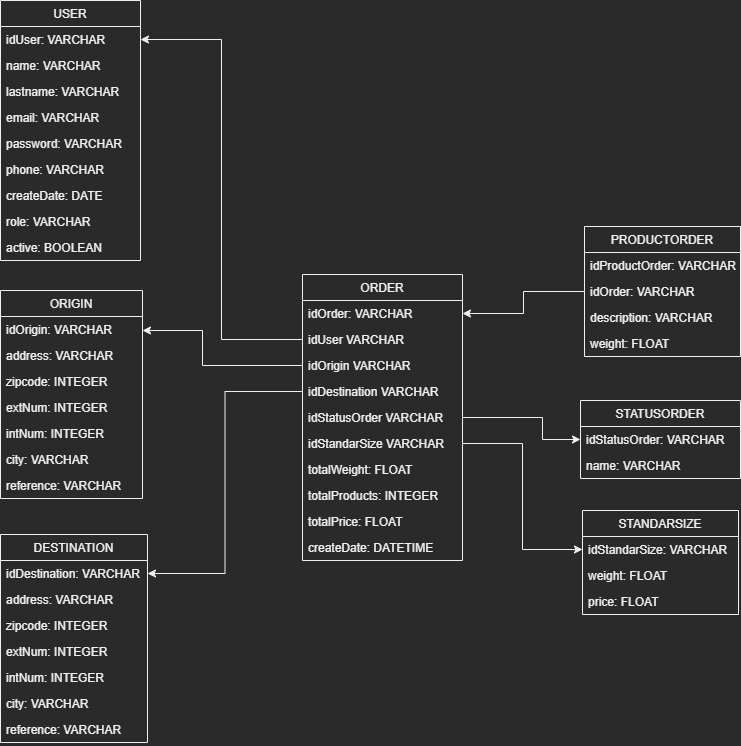

The diagram above was exported from draw.io. Its source (the exported page's mxGraphModel, read from the mxfile embedded in the PNG):
<mxGraphModel dx="865" dy="1743" grid="1" gridSize="10" guides="1" tooltips="1" connect="1" arrows="1" fold="1" page="1" pageScale="1" pageWidth="827" pageHeight="1169" math="0" shadow="0">
  <root>
    <mxCell id="0" />
    <mxCell id="1" parent="0" />
    <mxCell id="IvrGxtyAHWDXZyv6rzGN-23" value="USER" style="swimlane;fontStyle=0;childLayout=stackLayout;horizontal=1;startSize=26;fillColor=none;horizontalStack=0;resizeParent=1;resizeParentMax=0;resizeLast=0;collapsible=1;marginBottom=0;" parent="1" vertex="1">
      <mxGeometry x="238" y="-330" width="140" height="260" as="geometry" />
    </mxCell>
    <mxCell id="IvrGxtyAHWDXZyv6rzGN-24" value="idUser: VARCHAR" style="text;strokeColor=none;fillColor=none;align=left;verticalAlign=top;spacingLeft=4;spacingRight=4;overflow=hidden;rotatable=0;points=[[0,0.5],[1,0.5]];portConstraint=eastwest;" parent="IvrGxtyAHWDXZyv6rzGN-23" vertex="1">
      <mxGeometry y="26" width="140" height="26" as="geometry" />
    </mxCell>
    <mxCell id="6IofJE_C0OzY51tuT3Iw-2" value="name: VARCHAR" style="text;strokeColor=none;fillColor=none;align=left;verticalAlign=top;spacingLeft=4;spacingRight=4;overflow=hidden;rotatable=0;points=[[0,0.5],[1,0.5]];portConstraint=eastwest;fontStyle=0" parent="IvrGxtyAHWDXZyv6rzGN-23" vertex="1">
      <mxGeometry y="52" width="140" height="26" as="geometry" />
    </mxCell>
    <mxCell id="6IofJE_C0OzY51tuT3Iw-3" value="lastname: VARCHAR" style="text;strokeColor=none;fillColor=none;align=left;verticalAlign=top;spacingLeft=4;spacingRight=4;overflow=hidden;rotatable=0;points=[[0,0.5],[1,0.5]];portConstraint=eastwest;" parent="IvrGxtyAHWDXZyv6rzGN-23" vertex="1">
      <mxGeometry y="78" width="140" height="26" as="geometry" />
    </mxCell>
    <mxCell id="6IofJE_C0OzY51tuT3Iw-4" value="email: VARCHAR " style="text;strokeColor=none;fillColor=none;align=left;verticalAlign=top;spacingLeft=4;spacingRight=4;overflow=hidden;rotatable=0;points=[[0,0.5],[1,0.5]];portConstraint=eastwest;" parent="IvrGxtyAHWDXZyv6rzGN-23" vertex="1">
      <mxGeometry y="104" width="140" height="26" as="geometry" />
    </mxCell>
    <mxCell id="6IofJE_C0OzY51tuT3Iw-5" value="password: VARCHAR" style="text;strokeColor=none;fillColor=none;align=left;verticalAlign=top;spacingLeft=4;spacingRight=4;overflow=hidden;rotatable=0;points=[[0,0.5],[1,0.5]];portConstraint=eastwest;" parent="IvrGxtyAHWDXZyv6rzGN-23" vertex="1">
      <mxGeometry y="130" width="140" height="26" as="geometry" />
    </mxCell>
    <mxCell id="6IofJE_C0OzY51tuT3Iw-6" value="phone: VARCHAR" style="text;strokeColor=none;fillColor=none;align=left;verticalAlign=top;spacingLeft=4;spacingRight=4;overflow=hidden;rotatable=0;points=[[0,0.5],[1,0.5]];portConstraint=eastwest;" parent="IvrGxtyAHWDXZyv6rzGN-23" vertex="1">
      <mxGeometry y="156" width="140" height="26" as="geometry" />
    </mxCell>
    <mxCell id="6IofJE_C0OzY51tuT3Iw-1" value="createDate: DATE" style="text;strokeColor=none;fillColor=none;align=left;verticalAlign=top;spacingLeft=4;spacingRight=4;overflow=hidden;rotatable=0;points=[[0,0.5],[1,0.5]];portConstraint=eastwest;" parent="IvrGxtyAHWDXZyv6rzGN-23" vertex="1">
      <mxGeometry y="182" width="140" height="26" as="geometry" />
    </mxCell>
    <mxCell id="6IofJE_C0OzY51tuT3Iw-8" value="role: VARCHAR " style="text;strokeColor=none;fillColor=none;align=left;verticalAlign=top;spacingLeft=4;spacingRight=4;overflow=hidden;rotatable=0;points=[[0,0.5],[1,0.5]];portConstraint=eastwest;" parent="IvrGxtyAHWDXZyv6rzGN-23" vertex="1">
      <mxGeometry y="208" width="140" height="26" as="geometry" />
    </mxCell>
    <mxCell id="6IofJE_C0OzY51tuT3Iw-7" value="active: BOOLEAN" style="text;strokeColor=none;fillColor=none;align=left;verticalAlign=top;spacingLeft=4;spacingRight=4;overflow=hidden;rotatable=0;points=[[0,0.5],[1,0.5]];portConstraint=eastwest;" parent="IvrGxtyAHWDXZyv6rzGN-23" vertex="1">
      <mxGeometry y="234" width="140" height="26" as="geometry" />
    </mxCell>
    <mxCell id="6IofJE_C0OzY51tuT3Iw-9" value="STATUSORDER" style="swimlane;fontStyle=0;childLayout=stackLayout;horizontal=1;startSize=26;fillColor=none;horizontalStack=0;resizeParent=1;resizeParentMax=0;resizeLast=0;collapsible=1;marginBottom=0;" parent="1" vertex="1">
      <mxGeometry x="818" y="70" width="160" height="78" as="geometry" />
    </mxCell>
    <mxCell id="6IofJE_C0OzY51tuT3Iw-10" value="idStatusOrder: VARCHAR" style="text;strokeColor=none;fillColor=none;align=left;verticalAlign=top;spacingLeft=4;spacingRight=4;overflow=hidden;rotatable=0;points=[[0,0.5],[1,0.5]];portConstraint=eastwest;" parent="6IofJE_C0OzY51tuT3Iw-9" vertex="1">
      <mxGeometry y="26" width="160" height="26" as="geometry" />
    </mxCell>
    <mxCell id="6IofJE_C0OzY51tuT3Iw-11" value="name: VARCHAR" style="text;strokeColor=none;fillColor=none;align=left;verticalAlign=top;spacingLeft=4;spacingRight=4;overflow=hidden;rotatable=0;points=[[0,0.5],[1,0.5]];portConstraint=eastwest;fontStyle=0" parent="6IofJE_C0OzY51tuT3Iw-9" vertex="1">
      <mxGeometry y="52" width="160" height="26" as="geometry" />
    </mxCell>
    <mxCell id="6IofJE_C0OzY51tuT3Iw-19" value="STANDARSIZE" style="swimlane;fontStyle=0;childLayout=stackLayout;horizontal=1;startSize=26;fillColor=none;horizontalStack=0;resizeParent=1;resizeParentMax=0;resizeLast=0;collapsible=1;marginBottom=0;" parent="1" vertex="1">
      <mxGeometry x="820" y="180" width="156" height="104" as="geometry" />
    </mxCell>
    <mxCell id="6IofJE_C0OzY51tuT3Iw-20" value="idStandarSize: VARCHAR" style="text;strokeColor=none;fillColor=none;align=left;verticalAlign=top;spacingLeft=4;spacingRight=4;overflow=hidden;rotatable=0;points=[[0,0.5],[1,0.5]];portConstraint=eastwest;" parent="6IofJE_C0OzY51tuT3Iw-19" vertex="1">
      <mxGeometry y="26" width="156" height="26" as="geometry" />
    </mxCell>
    <mxCell id="6IofJE_C0OzY51tuT3Iw-21" value="weight: FLOAT" style="text;strokeColor=none;fillColor=none;align=left;verticalAlign=top;spacingLeft=4;spacingRight=4;overflow=hidden;rotatable=0;points=[[0,0.5],[1,0.5]];portConstraint=eastwest;fontStyle=0" parent="6IofJE_C0OzY51tuT3Iw-19" vertex="1">
      <mxGeometry y="52" width="156" height="26" as="geometry" />
    </mxCell>
    <mxCell id="6IofJE_C0OzY51tuT3Iw-22" value="price: FLOAT" style="text;strokeColor=none;fillColor=none;align=left;verticalAlign=top;spacingLeft=4;spacingRight=4;overflow=hidden;rotatable=0;points=[[0,0.5],[1,0.5]];portConstraint=eastwest;fontStyle=0" parent="6IofJE_C0OzY51tuT3Iw-19" vertex="1">
      <mxGeometry y="78" width="156" height="26" as="geometry" />
    </mxCell>
    <mxCell id="6IofJE_C0OzY51tuT3Iw-23" value="DESTINATION" style="swimlane;fontStyle=0;childLayout=stackLayout;horizontal=1;startSize=26;fillColor=none;horizontalStack=0;resizeParent=1;resizeParentMax=0;resizeLast=0;collapsible=1;marginBottom=0;" parent="1" vertex="1">
      <mxGeometry x="238" y="204" width="147" height="208" as="geometry" />
    </mxCell>
    <mxCell id="6IofJE_C0OzY51tuT3Iw-24" value="idDestination: VARCHAR" style="text;strokeColor=none;fillColor=none;align=left;verticalAlign=top;spacingLeft=4;spacingRight=4;overflow=hidden;rotatable=0;points=[[0,0.5],[1,0.5]];portConstraint=eastwest;" parent="6IofJE_C0OzY51tuT3Iw-23" vertex="1">
      <mxGeometry y="26" width="147" height="26" as="geometry" />
    </mxCell>
    <mxCell id="6IofJE_C0OzY51tuT3Iw-25" value="address: VARCHAR " style="text;strokeColor=none;fillColor=none;align=left;verticalAlign=top;spacingLeft=4;spacingRight=4;overflow=hidden;rotatable=0;points=[[0,0.5],[1,0.5]];portConstraint=eastwest;fontStyle=0" parent="6IofJE_C0OzY51tuT3Iw-23" vertex="1">
      <mxGeometry y="52" width="147" height="26" as="geometry" />
    </mxCell>
    <mxCell id="6IofJE_C0OzY51tuT3Iw-26" value="zipcode: INTEGER" style="text;strokeColor=none;fillColor=none;align=left;verticalAlign=top;spacingLeft=4;spacingRight=4;overflow=hidden;rotatable=0;points=[[0,0.5],[1,0.5]];portConstraint=eastwest;" parent="6IofJE_C0OzY51tuT3Iw-23" vertex="1">
      <mxGeometry y="78" width="147" height="26" as="geometry" />
    </mxCell>
    <mxCell id="6IofJE_C0OzY51tuT3Iw-27" value="extNum: INTEGER" style="text;strokeColor=none;fillColor=none;align=left;verticalAlign=top;spacingLeft=4;spacingRight=4;overflow=hidden;rotatable=0;points=[[0,0.5],[1,0.5]];portConstraint=eastwest;" parent="6IofJE_C0OzY51tuT3Iw-23" vertex="1">
      <mxGeometry y="104" width="147" height="26" as="geometry" />
    </mxCell>
    <mxCell id="6IofJE_C0OzY51tuT3Iw-28" value="intNum: INTEGER" style="text;strokeColor=none;fillColor=none;align=left;verticalAlign=top;spacingLeft=4;spacingRight=4;overflow=hidden;rotatable=0;points=[[0,0.5],[1,0.5]];portConstraint=eastwest;" parent="6IofJE_C0OzY51tuT3Iw-23" vertex="1">
      <mxGeometry y="130" width="147" height="26" as="geometry" />
    </mxCell>
    <mxCell id="6IofJE_C0OzY51tuT3Iw-29" value="city: VARCHAR" style="text;strokeColor=none;fillColor=none;align=left;verticalAlign=top;spacingLeft=4;spacingRight=4;overflow=hidden;rotatable=0;points=[[0,0.5],[1,0.5]];portConstraint=eastwest;" parent="6IofJE_C0OzY51tuT3Iw-23" vertex="1">
      <mxGeometry y="156" width="147" height="26" as="geometry" />
    </mxCell>
    <mxCell id="6IofJE_C0OzY51tuT3Iw-30" value="reference: VARCHAR" style="text;strokeColor=none;fillColor=none;align=left;verticalAlign=top;spacingLeft=4;spacingRight=4;overflow=hidden;rotatable=0;points=[[0,0.5],[1,0.5]];portConstraint=eastwest;" parent="6IofJE_C0OzY51tuT3Iw-23" vertex="1">
      <mxGeometry y="182" width="147" height="26" as="geometry" />
    </mxCell>
    <mxCell id="6IofJE_C0OzY51tuT3Iw-33" value="ORIGIN" style="swimlane;fontStyle=0;childLayout=stackLayout;horizontal=1;startSize=26;fillColor=none;horizontalStack=0;resizeParent=1;resizeParentMax=0;resizeLast=0;collapsible=1;marginBottom=0;" parent="1" vertex="1">
      <mxGeometry x="238" y="-40" width="142" height="208" as="geometry" />
    </mxCell>
    <mxCell id="6IofJE_C0OzY51tuT3Iw-34" value="idOrigin: VARCHAR" style="text;strokeColor=none;fillColor=none;align=left;verticalAlign=top;spacingLeft=4;spacingRight=4;overflow=hidden;rotatable=0;points=[[0,0.5],[1,0.5]];portConstraint=eastwest;" parent="6IofJE_C0OzY51tuT3Iw-33" vertex="1">
      <mxGeometry y="26" width="142" height="26" as="geometry" />
    </mxCell>
    <mxCell id="6IofJE_C0OzY51tuT3Iw-35" value="address: VARCHAR " style="text;strokeColor=none;fillColor=none;align=left;verticalAlign=top;spacingLeft=4;spacingRight=4;overflow=hidden;rotatable=0;points=[[0,0.5],[1,0.5]];portConstraint=eastwest;fontStyle=0" parent="6IofJE_C0OzY51tuT3Iw-33" vertex="1">
      <mxGeometry y="52" width="142" height="26" as="geometry" />
    </mxCell>
    <mxCell id="6IofJE_C0OzY51tuT3Iw-36" value="zipcode: INTEGER" style="text;strokeColor=none;fillColor=none;align=left;verticalAlign=top;spacingLeft=4;spacingRight=4;overflow=hidden;rotatable=0;points=[[0,0.5],[1,0.5]];portConstraint=eastwest;" parent="6IofJE_C0OzY51tuT3Iw-33" vertex="1">
      <mxGeometry y="78" width="142" height="26" as="geometry" />
    </mxCell>
    <mxCell id="6IofJE_C0OzY51tuT3Iw-37" value="extNum: INTEGER" style="text;strokeColor=none;fillColor=none;align=left;verticalAlign=top;spacingLeft=4;spacingRight=4;overflow=hidden;rotatable=0;points=[[0,0.5],[1,0.5]];portConstraint=eastwest;" parent="6IofJE_C0OzY51tuT3Iw-33" vertex="1">
      <mxGeometry y="104" width="142" height="26" as="geometry" />
    </mxCell>
    <mxCell id="6IofJE_C0OzY51tuT3Iw-38" value="intNum: INTEGER" style="text;strokeColor=none;fillColor=none;align=left;verticalAlign=top;spacingLeft=4;spacingRight=4;overflow=hidden;rotatable=0;points=[[0,0.5],[1,0.5]];portConstraint=eastwest;" parent="6IofJE_C0OzY51tuT3Iw-33" vertex="1">
      <mxGeometry y="130" width="142" height="26" as="geometry" />
    </mxCell>
    <mxCell id="6IofJE_C0OzY51tuT3Iw-39" value="city: VARCHAR" style="text;strokeColor=none;fillColor=none;align=left;verticalAlign=top;spacingLeft=4;spacingRight=4;overflow=hidden;rotatable=0;points=[[0,0.5],[1,0.5]];portConstraint=eastwest;" parent="6IofJE_C0OzY51tuT3Iw-33" vertex="1">
      <mxGeometry y="156" width="142" height="26" as="geometry" />
    </mxCell>
    <mxCell id="6IofJE_C0OzY51tuT3Iw-40" value="reference: VARCHAR" style="text;strokeColor=none;fillColor=none;align=left;verticalAlign=top;spacingLeft=4;spacingRight=4;overflow=hidden;rotatable=0;points=[[0,0.5],[1,0.5]];portConstraint=eastwest;" parent="6IofJE_C0OzY51tuT3Iw-33" vertex="1">
      <mxGeometry y="182" width="142" height="26" as="geometry" />
    </mxCell>
    <mxCell id="6IofJE_C0OzY51tuT3Iw-41" value="ORDER" style="swimlane;fontStyle=0;childLayout=stackLayout;horizontal=1;startSize=26;fillColor=none;horizontalStack=0;resizeParent=1;resizeParentMax=0;resizeLast=0;collapsible=1;marginBottom=0;" parent="1" vertex="1">
      <mxGeometry x="540" y="-56" width="160" height="286" as="geometry" />
    </mxCell>
    <mxCell id="6IofJE_C0OzY51tuT3Iw-42" value="idOrder: VARCHAR" style="text;strokeColor=none;fillColor=none;align=left;verticalAlign=top;spacingLeft=4;spacingRight=4;overflow=hidden;rotatable=0;points=[[0,0.5],[1,0.5]];portConstraint=eastwest;" parent="6IofJE_C0OzY51tuT3Iw-41" vertex="1">
      <mxGeometry y="26" width="160" height="26" as="geometry" />
    </mxCell>
    <mxCell id="6IofJE_C0OzY51tuT3Iw-43" value="idUser VARCHAR" style="text;strokeColor=none;fillColor=none;align=left;verticalAlign=top;spacingLeft=4;spacingRight=4;overflow=hidden;rotatable=0;points=[[0,0.5],[1,0.5]];portConstraint=eastwest;fontStyle=0" parent="6IofJE_C0OzY51tuT3Iw-41" vertex="1">
      <mxGeometry y="52" width="160" height="26" as="geometry" />
    </mxCell>
    <mxCell id="6IofJE_C0OzY51tuT3Iw-44" value="idOrigin VARCHAR" style="text;strokeColor=none;fillColor=none;align=left;verticalAlign=top;spacingLeft=4;spacingRight=4;overflow=hidden;rotatable=0;points=[[0,0.5],[1,0.5]];portConstraint=eastwest;" parent="6IofJE_C0OzY51tuT3Iw-41" vertex="1">
      <mxGeometry y="78" width="160" height="26" as="geometry" />
    </mxCell>
    <mxCell id="6IofJE_C0OzY51tuT3Iw-45" value="idDestination VARCHAR" style="text;strokeColor=none;fillColor=none;align=left;verticalAlign=top;spacingLeft=4;spacingRight=4;overflow=hidden;rotatable=0;points=[[0,0.5],[1,0.5]];portConstraint=eastwest;" parent="6IofJE_C0OzY51tuT3Iw-41" vertex="1">
      <mxGeometry y="104" width="160" height="26" as="geometry" />
    </mxCell>
    <mxCell id="6IofJE_C0OzY51tuT3Iw-46" value="idStatusOrder VARCHAR" style="text;strokeColor=none;fillColor=none;align=left;verticalAlign=top;spacingLeft=4;spacingRight=4;overflow=hidden;rotatable=0;points=[[0,0.5],[1,0.5]];portConstraint=eastwest;" parent="6IofJE_C0OzY51tuT3Iw-41" vertex="1">
      <mxGeometry y="130" width="160" height="26" as="geometry" />
    </mxCell>
    <mxCell id="6IofJE_C0OzY51tuT3Iw-47" value="idStandarSize VARCHAR" style="text;strokeColor=none;fillColor=none;align=left;verticalAlign=top;spacingLeft=4;spacingRight=4;overflow=hidden;rotatable=0;points=[[0,0.5],[1,0.5]];portConstraint=eastwest;" parent="6IofJE_C0OzY51tuT3Iw-41" vertex="1">
      <mxGeometry y="156" width="160" height="26" as="geometry" />
    </mxCell>
    <mxCell id="wROaYeV88eOFuwO7Gxbs-1" value="totalWeight: FLOAT" style="text;strokeColor=none;fillColor=none;align=left;verticalAlign=top;spacingLeft=4;spacingRight=4;overflow=hidden;rotatable=0;points=[[0,0.5],[1,0.5]];portConstraint=eastwest;" vertex="1" parent="6IofJE_C0OzY51tuT3Iw-41">
      <mxGeometry y="182" width="160" height="26" as="geometry" />
    </mxCell>
    <mxCell id="bn8DKIOejQXyRPeFQipn-1" value="totalProducts: INTEGER" style="text;strokeColor=none;fillColor=none;align=left;verticalAlign=top;spacingLeft=4;spacingRight=4;overflow=hidden;rotatable=0;points=[[0,0.5],[1,0.5]];portConstraint=eastwest;" parent="6IofJE_C0OzY51tuT3Iw-41" vertex="1">
      <mxGeometry y="208" width="160" height="26" as="geometry" />
    </mxCell>
    <mxCell id="6IofJE_C0OzY51tuT3Iw-48" value="totalPrice: FLOAT" style="text;strokeColor=none;fillColor=none;align=left;verticalAlign=top;spacingLeft=4;spacingRight=4;overflow=hidden;rotatable=0;points=[[0,0.5],[1,0.5]];portConstraint=eastwest;" parent="6IofJE_C0OzY51tuT3Iw-41" vertex="1">
      <mxGeometry y="234" width="160" height="26" as="geometry" />
    </mxCell>
    <mxCell id="6IofJE_C0OzY51tuT3Iw-49" value="createDate: DATETIME" style="text;strokeColor=none;fillColor=none;align=left;verticalAlign=top;spacingLeft=4;spacingRight=4;overflow=hidden;rotatable=0;points=[[0,0.5],[1,0.5]];portConstraint=eastwest;" parent="6IofJE_C0OzY51tuT3Iw-41" vertex="1">
      <mxGeometry y="260" width="160" height="26" as="geometry" />
    </mxCell>
    <mxCell id="6IofJE_C0OzY51tuT3Iw-51" style="edgeStyle=orthogonalEdgeStyle;rounded=0;orthogonalLoop=1;jettySize=auto;html=1;" parent="1" source="6IofJE_C0OzY51tuT3Iw-43" target="IvrGxtyAHWDXZyv6rzGN-24" edge="1">
      <mxGeometry relative="1" as="geometry" />
    </mxCell>
    <mxCell id="6IofJE_C0OzY51tuT3Iw-52" style="edgeStyle=orthogonalEdgeStyle;rounded=0;orthogonalLoop=1;jettySize=auto;html=1;" parent="1" source="6IofJE_C0OzY51tuT3Iw-44" target="6IofJE_C0OzY51tuT3Iw-34" edge="1">
      <mxGeometry relative="1" as="geometry">
        <mxPoint x="480" y="34.99999999999977" as="targetPoint" />
        <Array as="points">
          <mxPoint x="440" y="35" />
          <mxPoint x="440" />
        </Array>
      </mxGeometry>
    </mxCell>
    <mxCell id="6IofJE_C0OzY51tuT3Iw-55" style="edgeStyle=orthogonalEdgeStyle;rounded=0;orthogonalLoop=1;jettySize=auto;html=1;entryX=1;entryY=0.5;entryDx=0;entryDy=0;" parent="1" source="6IofJE_C0OzY51tuT3Iw-45" target="6IofJE_C0OzY51tuT3Iw-24" edge="1">
      <mxGeometry relative="1" as="geometry" />
    </mxCell>
    <mxCell id="6IofJE_C0OzY51tuT3Iw-58" style="edgeStyle=orthogonalEdgeStyle;rounded=0;orthogonalLoop=1;jettySize=auto;html=1;entryX=0;entryY=0.5;entryDx=0;entryDy=0;" parent="1" source="6IofJE_C0OzY51tuT3Iw-46" target="6IofJE_C0OzY51tuT3Iw-10" edge="1">
      <mxGeometry relative="1" as="geometry">
        <Array as="points">
          <mxPoint x="780" y="87" />
          <mxPoint x="780" y="109" />
        </Array>
      </mxGeometry>
    </mxCell>
    <mxCell id="6IofJE_C0OzY51tuT3Iw-59" style="edgeStyle=orthogonalEdgeStyle;rounded=0;orthogonalLoop=1;jettySize=auto;html=1;entryX=0;entryY=0.5;entryDx=0;entryDy=0;" parent="1" source="6IofJE_C0OzY51tuT3Iw-47" target="6IofJE_C0OzY51tuT3Iw-20" edge="1">
      <mxGeometry relative="1" as="geometry" />
    </mxCell>
    <mxCell id="6IofJE_C0OzY51tuT3Iw-60" value="PRODUCTORDER" style="swimlane;fontStyle=0;childLayout=stackLayout;horizontal=1;startSize=26;fillColor=none;horizontalStack=0;resizeParent=1;resizeParentMax=0;resizeLast=0;collapsible=1;marginBottom=0;" parent="1" vertex="1">
      <mxGeometry x="822" y="-104" width="156" height="130" as="geometry" />
    </mxCell>
    <mxCell id="6IofJE_C0OzY51tuT3Iw-61" value="idProductOrder: VARCHAR" style="text;strokeColor=none;fillColor=none;align=left;verticalAlign=top;spacingLeft=4;spacingRight=4;overflow=hidden;rotatable=0;points=[[0,0.5],[1,0.5]];portConstraint=eastwest;" parent="6IofJE_C0OzY51tuT3Iw-60" vertex="1">
      <mxGeometry y="26" width="156" height="26" as="geometry" />
    </mxCell>
    <mxCell id="6IofJE_C0OzY51tuT3Iw-62" value="idOrder: VARCHAR" style="text;strokeColor=none;fillColor=none;align=left;verticalAlign=top;spacingLeft=4;spacingRight=4;overflow=hidden;rotatable=0;points=[[0,0.5],[1,0.5]];portConstraint=eastwest;fontStyle=0" parent="6IofJE_C0OzY51tuT3Iw-60" vertex="1">
      <mxGeometry y="52" width="156" height="26" as="geometry" />
    </mxCell>
    <mxCell id="6IofJE_C0OzY51tuT3Iw-63" value="description: VARCHAR" style="text;strokeColor=none;fillColor=none;align=left;verticalAlign=top;spacingLeft=4;spacingRight=4;overflow=hidden;rotatable=0;points=[[0,0.5],[1,0.5]];portConstraint=eastwest;fontStyle=0" parent="6IofJE_C0OzY51tuT3Iw-60" vertex="1">
      <mxGeometry y="78" width="156" height="26" as="geometry" />
    </mxCell>
    <mxCell id="6IofJE_C0OzY51tuT3Iw-65" value="weight: FLOAT " style="text;strokeColor=none;fillColor=none;align=left;verticalAlign=top;spacingLeft=4;spacingRight=4;overflow=hidden;rotatable=0;points=[[0,0.5],[1,0.5]];portConstraint=eastwest;fontStyle=0" parent="6IofJE_C0OzY51tuT3Iw-60" vertex="1">
      <mxGeometry y="104" width="156" height="26" as="geometry" />
    </mxCell>
    <mxCell id="6IofJE_C0OzY51tuT3Iw-64" style="edgeStyle=orthogonalEdgeStyle;rounded=0;orthogonalLoop=1;jettySize=auto;html=1;entryX=1;entryY=0.5;entryDx=0;entryDy=0;" parent="1" source="6IofJE_C0OzY51tuT3Iw-62" target="6IofJE_C0OzY51tuT3Iw-42" edge="1">
      <mxGeometry relative="1" as="geometry" />
    </mxCell>
  </root>
</mxGraphModel>